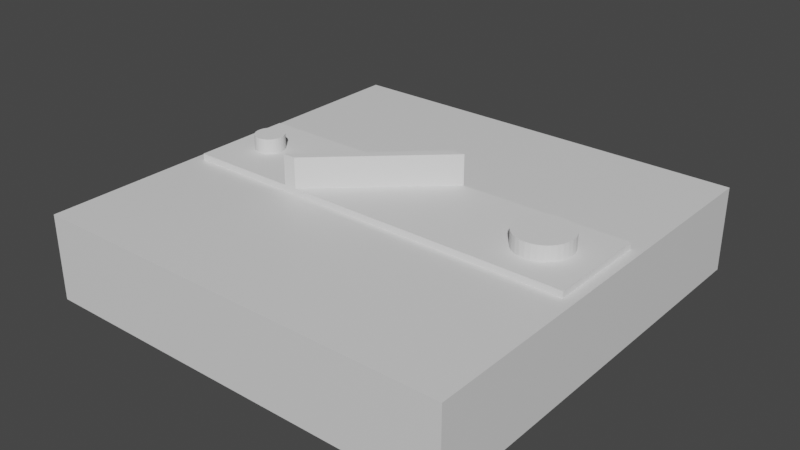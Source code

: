 # Source: open-sensor-bracket.blend  (saved by Blender 3.3.6; exported with 4.5.12 LTS)
import bpy
from mathutils import Matrix  # noqa: F401  (used for matrix-valued properties, if any)

bpy.ops.wm.read_factory_settings(use_empty=True)
scene = bpy.context.scene
scene.name = 'Scene'

# ---- collections
col_collection = bpy.data.collections.new('Collection'); scene.collection.children.link(col_collection)

# ---- materials (node trees are filled in below, after node groups)
mat_material = bpy.data.materials.new('Material')
mat_material.alpha_threshold = 0.0
mat_material.use_transparent_shadow = False
mat_material.roughness = 0.5
mat_material.line_color = (0.0, 0.0, 0.0, 1.0)

# ---- material node trees
mat_material.use_nodes = True; mat_material.node_tree.nodes.clear()
_N = mat_material.node_tree.nodes; _L = mat_material.node_tree.links
n0 = _N.new('ShaderNodeOutputMaterial'); n0.name = 'Material Output'; n0.location = (300, 300)
n1 = _N.new('ShaderNodeBsdfPrincipled'); n1.name = 'Principled BSDF'; n1.location = (10, 300)
n1.distribution = 'GGX'
n1.subsurface_method = 'RANDOM_WALK_SKIN'
n1.inputs[3].default_value = 1.45
n1.inputs[27].default_value = (0.0, 0.0, 0.0, 1.0)
n1.inputs[28].default_value = 1.0
_L.new(n1.outputs[0], n0.inputs[0])
n0.is_active_output = True

# ---- world
world_world = bpy.data.worlds.new('World'); scene.world = world_world
world_world.use_nodes = True; world_world.node_tree.nodes.clear()
_N = world_world.node_tree.nodes; _L = world_world.node_tree.links
n0 = _N.new('ShaderNodeOutputWorld'); n0.name = 'World Output'; n0.location = (300, 300)
n1 = _N.new('ShaderNodeBackground'); n1.name = 'Background'; n1.location = (10, 300)
n1.inputs[0].default_value = (0.05088, 0.05088, 0.05088, 1.0)
_L.new(n1.outputs[0], n0.inputs[0])
n0.is_active_output = True
world_world.color = (0.05088, 0.05088, 0.05088)
world_world.use_sun_shadow = False
world_world.sun_shadow_jitter_overblur = 0.0

# ---- meshes
me_cube = bpy.data.meshes.new('Cube')
me_cube.from_pydata([(1.0, 1.0, 0.0), (1.0, 1.0, -2.0), (1.0, -1.0, 0.0), (1.0, -1.0, -2.0), (-1.0, 1.0, 0.0), (-1.0, 1.0, -2.0), (-1.0, -1.0, 0.0), (-1.0, -1.0, -2.0)], [], [(0, 4, 6, 2), (3, 2, 6, 7), (7, 6, 4, 5), (5, 1, 3, 7), (1, 0, 2, 3), (5, 4, 0, 1)])
_uv = me_cube.uv_layers.new(name='UVMap')
_uv.uv.foreach_set('vector', [0.625, 0.5, 0.875, 0.5, 0.875, 0.75, 0.625, 0.75, 0.375, 0.75, 0.625, 0.75, 0.625, 1.0, 0.375, 1.0, 0.375, 0.0, 0.625, 0.0, 0.625, 0.25, 0.375, 0.25, 0.125, 0.5, 0.375, 0.5, 0.375, 0.75, 0.125, 0.75, 0.375, 0.5, 0.625, 0.5, 0.625, 0.75, 0.375, 0.75, 0.375, 0.25, 0.625, 0.25, 0.625, 0.5, 0.375, 0.5])
me_cube.materials.append(mat_material)
me_cube.use_mirror_vertex_groups = False
me_cube.update()
me_cube_001 = bpy.data.meshes.new('Cube.001')
me_cube_001.from_pydata([(-1.0, -1.0, -1.0), (-1.0, -1.0, 1.0), (-1.0, 1.0, -1.0), (-1.0, 1.0, 1.0), (1.0, -1.0, -1.0), (1.0, -1.0, 1.0), (1.0, 1.0, -1.0), (1.0, 1.0, 1.0), (-0.4546, -1.0, 1.0), (0.2755, -1.0, 1.0), (0.09486, 1.0, 1.0), (0.1579, 1.0, 1.0), (-0.3909, -1.0, 1.0), (-0.3909, -1.0, 5.775), (-0.4546, -1.0, 5.775), (0.09486, 1.0, 5.775), (0.1579, 1.0, 5.775)], [], [(0, 1, 3, 2), (3, 10, 15, 16, 11, 7, 6, 2), (6, 7, 5, 4), (2, 6, 4, 0), (11, 12, 5, 7), (8, 14, 13, 12, 9, 5, 4, 0, 1), (13, 14, 15, 16), (8, 10, 15, 14), (11, 12, 13, 16), (3, 1, 8, 10)])
_uv = me_cube_001.uv_layers.new(name='UVMap')
_uv.uv.foreach_set('vector', [0.375, 0.0, 0.625, 0.0, 0.625, 0.25, 0.375, 0.25, 0.625, 0.25, 0.625, 0.3869, 0.0, 0.0, 0.625, 0.3947, 0.0, 0.0, 0.625, 0.5, 0.375, 0.5, 0.125, 0.5, 0.375, 0.5, 0.625, 0.5, 0.625, 0.75, 0.375, 0.75, 0.125, 0.5, 0.375, 0.5, 0.375, 0.75, 0.125, 0.75, 0.0, 0.0, 0.0, 0.0, 0.625, 0.75, 0.625, 0.5, 0.8068, 0.75, 0.8068, 0.75, 0.7989, 0.75, 0.625, 0.9239, 0.625, 0.8406, 0.625, 0.75, 0.375, 0.75, 0.375, 1.0, 0.625, 1.0, 0.625, 0.9239, 0.625, 0.9318, 0.625, 0.3869, 0.625, 0.3947, 0.0, 0.0, 0.0, 0.0, 0.0, 0.0, 0.0, 0.0, 0.0, 0.0, 0.0, 0.0, 0.0, 0.0, 0.0, 0.0, 0.625, 0.25, 0.625, 1.0, 0.0, 0.0, 0.625, 0.3869])
me_cube_001.update()
me_cylinder = bpy.data.meshes.new('Cylinder')
me_cylinder.from_pydata([(0.0, 1.0, -1.0), (0.0, 1.0, 1.0), (0.1951, 0.9808, -1.0), (0.1951, 0.9808, 1.0), (0.3827, 0.9239, -1.0), (0.3827, 0.9239, 1.0), (0.5556, 0.8315, -1.0), (0.5556, 0.8315, 1.0), (0.7071, 0.7071, -1.0), (0.7071, 0.7071, 1.0), (0.8315, 0.5556, -1.0), (0.8315, 0.5556, 1.0), (0.9239, 0.3827, -1.0), (0.9239, 0.3827, 1.0), (0.9808, 0.1951, -1.0), (0.9808, 0.1951, 1.0), (1.0, 0.0, -1.0), (1.0, 0.0, 1.0), (0.9808, -0.1951, -1.0), (0.9808, -0.1951, 1.0), (0.9239, -0.3827, -1.0), (0.9239, -0.3827, 1.0), (0.8315, -0.5556, -1.0), (0.8315, -0.5556, 1.0), (0.7071, -0.7071, -1.0), (0.7071, -0.7071, 1.0), (0.5556, -0.8315, -1.0), (0.5556, -0.8315, 1.0), (0.3827, -0.9239, -1.0), (0.3827, -0.9239, 1.0), (0.1951, -0.9808, -1.0), (0.1951, -0.9808, 1.0), (0.0, -1.0, -1.0), (0.0, -1.0, 1.0), (-0.1951, -0.9808, -1.0), (-0.1951, -0.9808, 1.0), (-0.3827, -0.9239, -1.0), (-0.3827, -0.9239, 1.0), (-0.5556, -0.8315, -1.0), (-0.5556, -0.8315, 1.0), (-0.7071, -0.7071, -1.0), (-0.7071, -0.7071, 1.0), (-0.8315, -0.5556, -1.0), (-0.8315, -0.5556, 1.0), (-0.9239, -0.3827, -1.0), (-0.9239, -0.3827, 1.0), (-0.9808, -0.1951, -1.0), (-0.9808, -0.1951, 1.0), (-1.0, 0.0, -1.0), (-1.0, 0.0, 1.0), (-0.9808, 0.1951, -1.0), (-0.9808, 0.1951, 1.0), (-0.9239, 0.3827, -1.0), (-0.9239, 0.3827, 1.0), (-0.8315, 0.5556, -1.0), (-0.8315, 0.5556, 1.0), (-0.7071, 0.7071, -1.0), (-0.7071, 0.7071, 1.0), (-0.5556, 0.8315, -1.0), (-0.5556, 0.8315, 1.0), (-0.3827, 0.9239, -1.0), (-0.3827, 0.9239, 1.0), (-0.1951, 0.9808, -1.0), (-0.1951, 0.9808, 1.0)], [], [(0, 1, 3, 2), (2, 3, 5, 4), (4, 5, 7, 6), (6, 7, 9, 8), (8, 9, 11, 10), (10, 11, 13, 12), (12, 13, 15, 14), (14, 15, 17, 16), (16, 17, 19, 18), (18, 19, 21, 20), (20, 21, 23, 22), (22, 23, 25, 24), (24, 25, 27, 26), (26, 27, 29, 28), (28, 29, 31, 30), (30, 31, 33, 32), (32, 33, 35, 34), (34, 35, 37, 36), (36, 37, 39, 38), (38, 39, 41, 40), (40, 41, 43, 42), (42, 43, 45, 44), (44, 45, 47, 46), (46, 47, 49, 48), (48, 49, 51, 50), (50, 51, 53, 52), (52, 53, 55, 54), (54, 55, 57, 56), (56, 57, 59, 58), (58, 59, 61, 60), (3, 1, 63, 61, 59, 57, 55, 53, 51, 49, 47, 45, 43, 41, 39, 37, 35, 33, 31, 29, 27, 25, 23, 21, 19, 17, 15, 13, 11, 9, 7, 5), (60, 61, 63, 62), (62, 63, 1, 0), (0, 2, 4, 6, 8, 10, 12, 14, 16, 18, 20, 22, 24, 26, 28, 30, 32, 34, 36, 38, 40, 42, 44, 46, 48, 50, 52, 54, 56, 58, 60, 62)])
_uv = me_cylinder.uv_layers.new(name='UVMap')
_uv.uv.foreach_set('vector', [1.0, 0.5, 1.0, 1.0, 0.9688, 1.0, 0.9688, 0.5, 0.9688, 0.5, 0.9688, 1.0, 0.9375, 1.0, 0.9375, 0.5, 0.9375, 0.5, 0.9375, 1.0, 0.9062, 1.0, 0.9062, 0.5, 0.9062, 0.5, 0.9062, 1.0, 0.875, 1.0, 0.875, 0.5, 0.875, 0.5, 0.875, 1.0, 0.8438, 1.0, 0.8438, 0.5, 0.8438, 0.5, 0.8438, 1.0, 0.8125, 1.0, 0.8125, 0.5, 0.8125, 0.5, 0.8125, 1.0, 0.7812, 1.0, 0.7812, 0.5, 0.7812, 0.5, 0.7812, 1.0, 0.75, 1.0, 0.75, 0.5, 0.75, 0.5, 0.75, 1.0, 0.7188, 1.0, 0.7188, 0.5, 0.7188, 0.5, 0.7188, 1.0, 0.6875, 1.0, 0.6875, 0.5, 0.6875, 0.5, 0.6875, 1.0, 0.6562, 1.0, 0.6562, 0.5, 0.6562, 0.5, 0.6562, 1.0, 0.625, 1.0, 0.625, 0.5, 0.625, 0.5, 0.625, 1.0, 0.5938, 1.0, 0.5938, 0.5, 0.5938, 0.5, 0.5938, 1.0, 0.5625, 1.0, 0.5625, 0.5, 0.5625, 0.5, 0.5625, 1.0, 0.5312, 1.0, 0.5312, 0.5, 0.5312, 0.5, 0.5312, 1.0, 0.5, 1.0, 0.5, 0.5, 0.5, 0.5, 0.5, 1.0, 0.4688, 1.0, 0.4688, 0.5, 0.4688, 0.5, 0.4688, 1.0, 0.4375, 1.0, 0.4375, 0.5, 0.4375, 0.5, 0.4375, 1.0, 0.4062, 1.0, 0.4062, 0.5, 0.4062, 0.5, 0.4062, 1.0, 0.375, 1.0, 0.375, 0.5, 0.375, 0.5, 0.375, 1.0, 0.3438, 1.0, 0.3438, 0.5, 0.3438, 0.5, 0.3438, 1.0, 0.3125, 1.0, 0.3125, 0.5, 0.3125, 0.5, 0.3125, 1.0, 0.2812, 1.0, 0.2812, 0.5, 0.2812, 0.5, 0.2812, 1.0, 0.25, 1.0, 0.25, 0.5, 0.25, 0.5, 0.25, 1.0, 0.2188, 1.0, 0.2188, 0.5, 0.2188, 0.5, 0.2188, 1.0, 0.1875, 1.0, 0.1875, 0.5, 0.1875, 0.5, 0.1875, 1.0, 0.1562, 1.0, 0.1562, 0.5, 0.1562, 0.5, 0.1562, 1.0, 0.125, 1.0, 0.125, 0.5, 0.125, 0.5, 0.125, 1.0, 0.09375, 1.0, 0.09375, 0.5, 0.09375, 0.5, 0.09375, 1.0, 0.0625, 1.0, 0.0625, 0.5, 0.2968, 0.4854, 0.25, 0.49, 0.2032, 0.4854, 0.1582, 0.4717, 0.1167, 0.4496, 0.08029, 0.4197, 0.05045, 0.3833, 0.02827, 0.3418, 0.01461, 0.2968, 0.01, 0.25, 0.01461, 0.2032, 0.02827, 0.1582, 0.05045, 0.1167, 0.08029, 0.08029, 0.1167, 0.05045, 0.1582, 0.02827, 0.2032, 0.01461, 0.25, 0.01, 0.2968, 0.01461, 0.3418, 0.02827, 0.3833, 0.05045, 0.4197, 0.08029, 0.4496, 0.1167, 0.4717, 0.1582, 0.4854, 0.2032, 0.49, 0.25, 0.4854, 0.2968, 0.4717, 0.3418, 0.4496, 0.3833, 0.4197, 0.4197, 0.3833, 0.4496, 0.3418, 0.4717, 0.0625, 0.5, 0.0625, 1.0, 0.03125, 1.0, 0.03125, 0.5, 0.03125, 0.5, 0.03125, 1.0, 0.0, 1.0, 0.0, 0.5, 0.75, 0.49, 0.7968, 0.4854, 0.8418, 0.4717, 0.8833, 0.4496, 0.9197, 0.4197, 0.9496, 0.3833, 0.9717, 0.3418, 0.9854, 0.2968, 0.99, 0.25, 0.9854, 0.2032, 0.9717, 0.1582, 0.9496, 0.1167, 0.9197, 0.08029, 0.8833, 0.05045, 0.8418, 0.02827, 0.7968, 0.01461, 0.75, 0.01, 0.7032, 0.01461, 0.6582, 0.02827, 0.6167, 0.05045, 0.5803, 0.08029, 0.5504, 0.1167, 0.5283, 0.1582, 0.5146, 0.2032, 0.51, 0.25, 0.5146, 0.2968, 0.5283, 0.3418, 0.5504, 0.3833, 0.5803, 0.4197, 0.6167, 0.4496, 0.6582, 0.4717, 0.7032, 0.4854])
me_cylinder.update()
me_cylinder_001 = bpy.data.meshes.new('Cylinder.001')
me_cylinder_001.from_pydata([(0.0, 1.0, -1.0), (0.0, 1.0, 1.0), (0.1951, 0.9808, -1.0), (0.1951, 0.9808, 1.0), (0.3827, 0.9239, -1.0), (0.3827, 0.9239, 1.0), (0.5556, 0.8315, -1.0), (0.5556, 0.8315, 1.0), (0.7071, 0.7071, -1.0), (0.7071, 0.7071, 1.0), (0.8315, 0.5556, -1.0), (0.8315, 0.5556, 1.0), (0.9239, 0.3827, -1.0), (0.9239, 0.3827, 1.0), (0.9808, 0.1951, -1.0), (0.9808, 0.1951, 1.0), (1.0, 0.0, -1.0), (1.0, 0.0, 1.0), (0.9808, -0.1951, -1.0), (0.9808, -0.1951, 1.0), (0.9239, -0.3827, -1.0), (0.9239, -0.3827, 1.0), (0.8315, -0.5556, -1.0), (0.8315, -0.5556, 1.0), (0.7071, -0.7071, -1.0), (0.7071, -0.7071, 1.0), (0.5556, -0.8315, -1.0), (0.5556, -0.8315, 1.0), (0.3827, -0.9239, -1.0), (0.3827, -0.9239, 1.0), (0.1951, -0.9808, -1.0), (0.1951, -0.9808, 1.0), (0.0, -1.0, -1.0), (0.0, -1.0, 1.0), (-0.1951, -0.9808, -1.0), (-0.1951, -0.9808, 1.0), (-0.3827, -0.9239, -1.0), (-0.3827, -0.9239, 1.0), (-0.5556, -0.8315, -1.0), (-0.5556, -0.8315, 1.0), (-0.7071, -0.7071, -1.0), (-0.7071, -0.7071, 1.0), (-0.8315, -0.5556, -1.0), (-0.8315, -0.5556, 1.0), (-0.9239, -0.3827, -1.0), (-0.9239, -0.3827, 1.0), (-0.9808, -0.1951, -1.0), (-0.9808, -0.1951, 1.0), (-1.0, 0.0, -1.0), (-1.0, 0.0, 1.0), (-0.9808, 0.1951, -1.0), (-0.9808, 0.1951, 1.0), (-0.9239, 0.3827, -1.0), (-0.9239, 0.3827, 1.0), (-0.8315, 0.5556, -1.0), (-0.8315, 0.5556, 1.0), (-0.7071, 0.7071, -1.0), (-0.7071, 0.7071, 1.0), (-0.5556, 0.8315, -1.0), (-0.5556, 0.8315, 1.0), (-0.3827, 0.9239, -1.0), (-0.3827, 0.9239, 1.0), (-0.1951, 0.9808, -1.0), (-0.1951, 0.9808, 1.0)], [], [(0, 1, 3, 2), (2, 3, 5, 4), (4, 5, 7, 6), (6, 7, 9, 8), (8, 9, 11, 10), (10, 11, 13, 12), (12, 13, 15, 14), (14, 15, 17, 16), (16, 17, 19, 18), (18, 19, 21, 20), (20, 21, 23, 22), (22, 23, 25, 24), (24, 25, 27, 26), (26, 27, 29, 28), (28, 29, 31, 30), (30, 31, 33, 32), (32, 33, 35, 34), (34, 35, 37, 36), (36, 37, 39, 38), (38, 39, 41, 40), (40, 41, 43, 42), (42, 43, 45, 44), (44, 45, 47, 46), (46, 47, 49, 48), (48, 49, 51, 50), (50, 51, 53, 52), (52, 53, 55, 54), (54, 55, 57, 56), (56, 57, 59, 58), (58, 59, 61, 60), (3, 1, 63, 61, 59, 57, 55, 53, 51, 49, 47, 45, 43, 41, 39, 37, 35, 33, 31, 29, 27, 25, 23, 21, 19, 17, 15, 13, 11, 9, 7, 5), (60, 61, 63, 62), (62, 63, 1, 0), (0, 2, 4, 6, 8, 10, 12, 14, 16, 18, 20, 22, 24, 26, 28, 30, 32, 34, 36, 38, 40, 42, 44, 46, 48, 50, 52, 54, 56, 58, 60, 62)])
_uv = me_cylinder_001.uv_layers.new(name='UVMap')
_uv.uv.foreach_set('vector', [1.0, 0.5, 1.0, 1.0, 0.9688, 1.0, 0.9688, 0.5, 0.9688, 0.5, 0.9688, 1.0, 0.9375, 1.0, 0.9375, 0.5, 0.9375, 0.5, 0.9375, 1.0, 0.9062, 1.0, 0.9062, 0.5, 0.9062, 0.5, 0.9062, 1.0, 0.875, 1.0, 0.875, 0.5, 0.875, 0.5, 0.875, 1.0, 0.8438, 1.0, 0.8438, 0.5, 0.8438, 0.5, 0.8438, 1.0, 0.8125, 1.0, 0.8125, 0.5, 0.8125, 0.5, 0.8125, 1.0, 0.7812, 1.0, 0.7812, 0.5, 0.7812, 0.5, 0.7812, 1.0, 0.75, 1.0, 0.75, 0.5, 0.75, 0.5, 0.75, 1.0, 0.7188, 1.0, 0.7188, 0.5, 0.7188, 0.5, 0.7188, 1.0, 0.6875, 1.0, 0.6875, 0.5, 0.6875, 0.5, 0.6875, 1.0, 0.6562, 1.0, 0.6562, 0.5, 0.6562, 0.5, 0.6562, 1.0, 0.625, 1.0, 0.625, 0.5, 0.625, 0.5, 0.625, 1.0, 0.5938, 1.0, 0.5938, 0.5, 0.5938, 0.5, 0.5938, 1.0, 0.5625, 1.0, 0.5625, 0.5, 0.5625, 0.5, 0.5625, 1.0, 0.5312, 1.0, 0.5312, 0.5, 0.5312, 0.5, 0.5312, 1.0, 0.5, 1.0, 0.5, 0.5, 0.5, 0.5, 0.5, 1.0, 0.4688, 1.0, 0.4688, 0.5, 0.4688, 0.5, 0.4688, 1.0, 0.4375, 1.0, 0.4375, 0.5, 0.4375, 0.5, 0.4375, 1.0, 0.4062, 1.0, 0.4062, 0.5, 0.4062, 0.5, 0.4062, 1.0, 0.375, 1.0, 0.375, 0.5, 0.375, 0.5, 0.375, 1.0, 0.3438, 1.0, 0.3438, 0.5, 0.3438, 0.5, 0.3438, 1.0, 0.3125, 1.0, 0.3125, 0.5, 0.3125, 0.5, 0.3125, 1.0, 0.2812, 1.0, 0.2812, 0.5, 0.2812, 0.5, 0.2812, 1.0, 0.25, 1.0, 0.25, 0.5, 0.25, 0.5, 0.25, 1.0, 0.2188, 1.0, 0.2188, 0.5, 0.2188, 0.5, 0.2188, 1.0, 0.1875, 1.0, 0.1875, 0.5, 0.1875, 0.5, 0.1875, 1.0, 0.1562, 1.0, 0.1562, 0.5, 0.1562, 0.5, 0.1562, 1.0, 0.125, 1.0, 0.125, 0.5, 0.125, 0.5, 0.125, 1.0, 0.09375, 1.0, 0.09375, 0.5, 0.09375, 0.5, 0.09375, 1.0, 0.0625, 1.0, 0.0625, 0.5, 0.2968, 0.4854, 0.25, 0.49, 0.2032, 0.4854, 0.1582, 0.4717, 0.1167, 0.4496, 0.08029, 0.4197, 0.05045, 0.3833, 0.02827, 0.3418, 0.01461, 0.2968, 0.01, 0.25, 0.01461, 0.2032, 0.02827, 0.1582, 0.05045, 0.1167, 0.08029, 0.08029, 0.1167, 0.05045, 0.1582, 0.02827, 0.2032, 0.01461, 0.25, 0.01, 0.2968, 0.01461, 0.3418, 0.02827, 0.3833, 0.05045, 0.4197, 0.08029, 0.4496, 0.1167, 0.4717, 0.1582, 0.4854, 0.2032, 0.49, 0.25, 0.4854, 0.2968, 0.4717, 0.3418, 0.4496, 0.3833, 0.4197, 0.4197, 0.3833, 0.4496, 0.3418, 0.4717, 0.0625, 0.5, 0.0625, 1.0, 0.03125, 1.0, 0.03125, 0.5, 0.03125, 0.5, 0.03125, 1.0, 0.0, 1.0, 0.0, 0.5, 0.75, 0.49, 0.7968, 0.4854, 0.8418, 0.4717, 0.8833, 0.4496, 0.9197, 0.4197, 0.9496, 0.3833, 0.9717, 0.3418, 0.9854, 0.2968, 0.99, 0.25, 0.9854, 0.2032, 0.9717, 0.1582, 0.9496, 0.1167, 0.9197, 0.08029, 0.8833, 0.05045, 0.8418, 0.02827, 0.7968, 0.01461, 0.75, 0.01, 0.7032, 0.01461, 0.6582, 0.02827, 0.6167, 0.05045, 0.5803, 0.08029, 0.5504, 0.1167, 0.5283, 0.1582, 0.5146, 0.2032, 0.51, 0.25, 0.5146, 0.2968, 0.5283, 0.3418, 0.5504, 0.3833, 0.5803, 0.4197, 0.6167, 0.4496, 0.6582, 0.4717, 0.7032, 0.4854])
me_cylinder_001.update()

# ---- objects
ob_floor = bpy.data.objects.new('Floor', me_cube)
ob_cube = bpy.data.objects.new('Cube', me_cube_001)
ob_cylinder = bpy.data.objects.new('Cylinder', me_cylinder)
ob_cylinder_001 = bpy.data.objects.new('Cylinder.001', me_cylinder_001)

# ---- transforms, parenting, visibility, modifiers, constraints
ob_floor.location = (0.0, 0.0, 0.0)
ob_floor.scale = (50.0, 50.0, 10.0)
ob_floor.lock_rotations_4d = False
ob_floor.empty_display_type = 'ARROWS'
ob_floor.display_type = 'WIRE'
ob_floor.lineart.crease_threshold = 0.0
ob_cube.location = (0.0, 0.0, 0.0)
ob_cube.scale = (47.5, 12.0, 1.5)
_m = ob_cube.modifiers.new('Boolean', 'BOOLEAN')
_m.object = ob_cylinder
_m = ob_cube.modifiers.new('Boolean.001', 'BOOLEAN')
_m.object = ob_cylinder_001
ob_cylinder.location = (-38.31, 0.0, 0.0)
ob_cylinder.scale = (3.5, 3.5, 5.0)
ob_cylinder_001.location = (35.34, 0.0, 0.0)
ob_cylinder_001.scale = (6.5, 6.5, 5.0)

# ---- collection membership
col_collection.objects.link(ob_floor)
col_collection.objects.link(ob_cube)
col_collection.objects.link(ob_cylinder)
col_collection.objects.link(ob_cylinder_001)

# ---- scene / render settings (as saved in the file)
scene.frame_start = 1; scene.frame_end = 250; scene.frame_set(1)
scene.render.engine = 'BLENDER_EEVEE_NEXT'
scene.cycles.sampling_pattern = 'TABULATED_SOBOL'
scene.cycles.use_light_tree = False
scene.view_settings.view_transform = 'Filmic'
scene.unit_settings.scale_length = 0.001
bpy.context.view_layer.update()

# ---- added for rendering (the .blend has no active camera and no usable light): camera, sun
cam_auto = bpy.data.cameras.new('AutoCamera')
cam_auto.lens = 50.0
cam_auto.sensor_width = 36.0
cam_auto.clip_end = 2343.04
ob_auto_camera = bpy.data.objects.new('AutoCamera', cam_auto)
scene.collection.objects.link(ob_auto_camera)
ob_auto_camera.location = (133.507, -160.208, 101.137)
ob_auto_camera.rotation_euler = (1.09748, -7.21219e-08, 0.694738)
scene.camera = ob_auto_camera
light_auto_sun = bpy.data.lights.new('AutoSun', 'SUN')
light_auto_sun.energy = 3.0
light_auto_sun.angle = 0.0523599
ob_auto_sun = bpy.data.objects.new('AutoSun', light_auto_sun)
scene.collection.objects.link(ob_auto_sun)
ob_auto_sun.rotation_euler = (0.872665, 0.174533, 0.523599)
bpy.context.view_layer.update()
